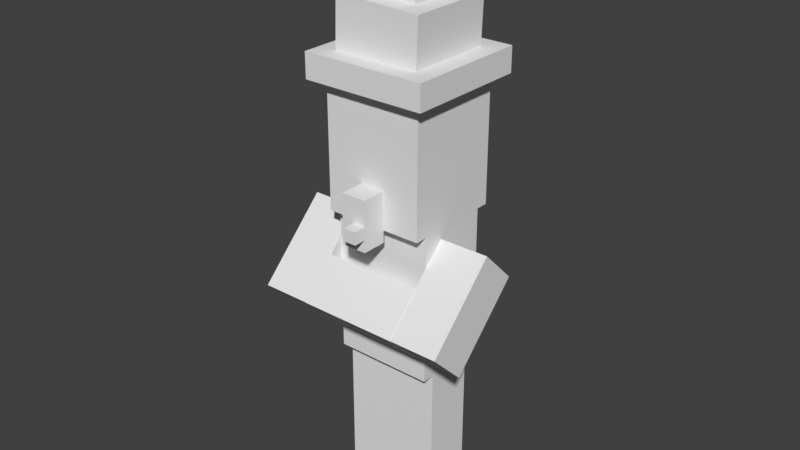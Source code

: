 # Source: villager.blend  (saved by Blender 2.78.0; exported with 4.5.12 LTS)
import bpy
from mathutils import Matrix  # noqa: F401  (used for matrix-valued properties, if any)

bpy.ops.wm.read_factory_settings(use_empty=True)
scene = bpy.context.scene
scene.name = 'Scene'

# ---- collections
col_collection_1 = bpy.data.collections.new('Collection 1'); scene.collection.children.link(col_collection_1)

# ---- world
world_world = bpy.data.worlds.new('World'); scene.world = world_world
world_world.color = (0.05088, 0.05088, 0.05088)
world_world.use_sun_shadow = False
world_world.sun_shadow_jitter_overblur = 0.0
world_world.cycles.sampling_method = 'MANUAL'

# ---- meshes
me_cube_012 = bpy.data.meshes.new('Cube.012')
me_cube_012.from_pydata([(-1.0, -1.0, -1.0), (-1.0, -1.0, 1.0), (-1.0, 1.0, -1.0), (-1.0, 1.0, 1.0), (1.0, -1.0, -1.0), (1.0, -1.0, 1.0), (1.0, 1.0, -1.0), (1.0, 1.0, 1.0)], [], [(0, 1, 3, 2), (2, 3, 7, 6), (6, 7, 5, 4), (4, 5, 1, 0), (2, 6, 4, 0), (7, 3, 1, 5)])
_uv = me_cube_012.uv_layers.new(name='UVMap')
_uv.uv.foreach_set('vector', [0.01562, 0.2344, 0.01562, 0.25, 0.0, 0.25, 0.0, 0.2344, 0.0625, 0.2344, 0.0625, 0.25, 0.04688, 0.25, 0.04688, 0.2344, 0.04688, 0.2344, 0.04688, 0.25, 0.03125, 0.25, 0.03125, 0.2344, 0.03125, 0.2344, 0.03125, 0.25, 0.01562, 0.25, 0.01562, 0.2344, 0.04688, 0.2578, 0.03125, 0.2578, 0.03125, 0.25, 0.04688, 0.25, 0.03125, 0.2578, 0.01562, 0.2578, 0.01562, 0.25, 0.03125, 0.25])
me_cube_012.use_remesh_preserve_volume = False
me_cube_012.use_remesh_preserve_attributes = False
me_cube_012.use_mirror_vertex_groups = False
me_cube_012.update()
me_cube_011 = bpy.data.meshes.new('Cube.011')
me_cube_011.from_pydata([(-1.0, -1.0, -1.0), (-1.0, -1.0, 1.0), (-1.0, 1.0, -1.0), (-1.0, 1.0, 1.0), (1.0, -1.0, -1.0), (1.0, -1.0, 1.0), (1.0, 1.0, -1.0), (1.0, 1.0, 1.0)], [], [(0, 1, 3, 2), (2, 3, 7, 6), (6, 7, 5, 4), (4, 5, 1, 0), (2, 6, 4, 0), (7, 3, 1, 5)])
_uv = me_cube_011.uv_layers.new(name='UVMap')
_uv.uv.foreach_set('vector', [0.0625, 0.2578, 0.0625, 0.2891, 0.0, 0.2891, 0.0, 0.2578, 0.25, 0.2578, 0.25, 0.2891, 0.1875, 0.2891, 0.1875, 0.2578, 0.1875, 0.2578, 0.1875, 0.2891, 0.125, 0.2891, 0.125, 0.2578, 0.125, 0.2578, 0.125, 0.2891, 0.0625, 0.2891, 0.0625, 0.2578, 0.1875, 0.3203, 0.125, 0.3203, 0.125, 0.2891, 0.1875, 0.2891, 0.125, 0.3203, 0.0625, 0.3203, 0.0625, 0.2891, 0.125, 0.2891])
me_cube_011.use_remesh_preserve_volume = False
me_cube_011.use_remesh_preserve_attributes = False
me_cube_011.use_mirror_vertex_groups = False
me_cube_011.update()
me_cube_010 = bpy.data.meshes.new('Cube.010')
me_cube_010.from_pydata([(-1.0, -1.0, -1.0), (-1.0, -1.0, 1.0), (-1.0, 1.0, -1.0), (-1.0, 1.0, 1.0), (1.0, -1.0, -1.0), (1.0, -1.0, 1.0), (1.0, 1.0, -1.0), (1.0, 1.0, 1.0)], [], [(0, 1, 3, 2), (2, 3, 7, 6), (6, 7, 5, 4), (4, 5, 1, 0), (2, 6, 4, 0), (7, 3, 1, 5)])
_uv = me_cube_010.uv_layers.new(name='UVMap')
_uv.uv.foreach_set('vector', [0.1094, 0.3203, 0.1094, 0.3516, 0.0, 0.3516, 0.0, 0.3203, 0.4375, 0.3203, 0.4375, 0.3516, 0.3281, 0.3516, 0.3281, 0.3203, 0.3281, 0.3203, 0.3281, 0.3516, 0.2188, 0.3516, 0.2188, 0.3203, 0.2188, 0.3203, 0.2188, 0.3516, 0.1094, 0.3516, 0.1094, 0.3203, 0.3281, 0.4062, 0.2188, 0.4062, 0.2188, 0.3516, 0.3281, 0.3516, 0.2188, 0.4062, 0.1094, 0.4062, 0.1094, 0.3516, 0.2188, 0.3516])
me_cube_010.use_remesh_preserve_volume = False
me_cube_010.use_remesh_preserve_attributes = False
me_cube_010.use_mirror_vertex_groups = False
me_cube_010.update()
me_cube_009 = bpy.data.meshes.new('Cube.009')
me_cube_009.from_pydata([(-1.0, -1.0, -1.0), (-1.0, -1.0, 1.0), (-1.0, 1.0, -1.0), (-1.0, 1.0, 1.0), (1.0, -1.0, -1.0), (1.0, -1.0, 1.0), (1.0, 1.0, -1.0), (1.0, 1.0, 1.0)], [], [(0, 1, 3, 2), (2, 3, 7, 6), (6, 7, 5, 4), (4, 5, 1, 0), (2, 6, 4, 0), (7, 3, 1, 5)])
_uv = me_cube_009.uv_layers.new(name='UVMap')
_uv.uv.foreach_set('vector', [0.1562, 0.4062, 0.1562, 0.4219, 0.0, 0.4219, 0.0, 0.4062, 0.625, 0.4062, 0.625, 0.4219, 0.4688, 0.4219, 0.4688, 0.4062, 0.4688, 0.4062, 0.4688, 0.4219, 0.3125, 0.4219, 0.3125, 0.4062, 0.3125, 0.4062, 0.3125, 0.4219, 0.1562, 0.4219, 0.1562, 0.4062, 0.4688, 0.5, 0.3125, 0.5, 0.3125, 0.4219, 0.4688, 0.4219, 0.3125, 0.5, 0.1562, 0.5, 0.1562, 0.4219, 0.3125, 0.4219])
me_cube_009.use_remesh_preserve_volume = False
me_cube_009.use_remesh_preserve_attributes = False
me_cube_009.use_mirror_vertex_groups = False
me_cube_009.update()
me_cube_008 = bpy.data.meshes.new('Cube.008')
me_cube_008.from_pydata([(-1.0, -1.0, -1.0), (-1.0, -1.0, 1.0), (-1.0, 1.0, -1.0), (-1.0, 1.0, 1.0), (1.0, -1.0, -1.0), (1.0, -1.0, 1.0), (1.0, 1.0, -1.0), (1.0, 1.0, 1.0)], [], [(0, 1, 3, 2), (2, 3, 7, 6), (6, 7, 5, 4), (4, 5, 1, 0), (2, 6, 4, 0), (7, 3, 1, 5)])
_uv = me_cube_008.uv_layers.new(name='UVMap')
_uv.uv.foreach_set('vector', [0.01562, 0.9844, 0.01562, 0.9922, 0.0, 0.9922, 0.0, 0.9844, 0.0625, 0.9844, 0.0625, 0.9922, 0.04688, 0.9922, 0.04688, 0.9844, 0.04688, 0.9844, 0.04688, 0.9922, 0.03125, 0.9922, 0.03125, 0.9844, 0.03125, 0.9844, 0.03125, 0.9922, 0.01562, 0.9922, 0.01562, 0.9844, 0.04688, 1.0, 0.03125, 1.0, 0.03125, 0.9922, 0.04688, 0.9922, 0.03125, 1.0, 0.01562, 1.0, 0.01562, 0.9922, 0.03125, 0.9922])
me_cube_008.use_remesh_preserve_volume = False
me_cube_008.use_remesh_preserve_attributes = False
me_cube_008.use_mirror_vertex_groups = False
me_cube_008.update()
me_cube_007 = bpy.data.meshes.new('Cube.007')
me_cube_007.from_pydata([(-1.0, -1.0, -1.0), (-1.0, -1.0, 1.0), (-1.0, 1.0, -1.0), (-1.0, 1.0, 1.0), (1.0, -1.0, -1.0), (1.0, -1.0, 1.0), (1.0, 1.0, -1.0), (1.0, 1.0, 1.0)], [], [(0, 1, 3, 2), (2, 3, 7, 6), (6, 7, 5, 4), (4, 5, 1, 0), (2, 6, 4, 0), (7, 3, 1, 5)])
_uv = me_cube_007.uv_layers.new(name='UVMap')
_uv.uv.foreach_set('vector', [0.0625, 0.7031, 0.0625, 0.7969, 0.0, 0.7969, 0.0, 0.7031, 0.25, 0.7031, 0.25, 0.7969, 0.1875, 0.7969, 0.1875, 0.7031, 0.1875, 0.7031, 0.1875, 0.7969, 0.125, 0.7969, 0.125, 0.7031, 0.125, 0.7031, 0.125, 0.7969, 0.0625, 0.7969, 0.0625, 0.7031, 0.1875, 0.8281, 0.125, 0.8281, 0.125, 0.7969, 0.1875, 0.7969, 0.125, 0.8281, 0.0625, 0.8281, 0.0625, 0.7969, 0.125, 0.7969])
me_cube_007.use_remesh_preserve_volume = False
me_cube_007.use_remesh_preserve_attributes = False
me_cube_007.use_mirror_vertex_groups = False
me_cube_007.update()
me_cube_006 = bpy.data.meshes.new('Cube.006')
me_cube_006.from_pydata([(-1.0, -1.0, -1.0), (-1.0, -1.0, 1.0), (-1.0, 1.0, -1.0), (-1.0, 1.0, 1.0), (1.0, -1.0, -1.0), (1.0, -1.0, 1.0), (1.0, 1.0, -1.0), (1.0, 1.0, 1.0)], [], [(0, 1, 3, 2), (2, 3, 7, 6), (6, 7, 5, 4), (4, 5, 1, 0), (2, 6, 4, 0), (7, 3, 1, 5)])
_uv = me_cube_006.uv_layers.new(name='UVMap')
_uv.uv.foreach_set('vector', [0.75, 0.7344, 0.75, 0.7969, 0.6875, 0.7969, 0.6875, 0.7344, 0.9375, 0.7344, 0.9375, 0.7969, 0.875, 0.7969, 0.875, 0.7344, 0.875, 0.7344, 0.875, 0.7969, 0.8125, 0.7969, 0.8125, 0.7344, 0.8125, 0.7344, 0.8125, 0.7969, 0.75, 0.7969, 0.75, 0.7344, 0.875, 0.8281, 0.8125, 0.8281, 0.8125, 0.7969, 0.875, 0.7969, 0.8125, 0.8281, 0.75, 0.8281, 0.75, 0.7969, 0.8125, 0.7969])
me_cube_006.use_remesh_preserve_volume = False
me_cube_006.use_remesh_preserve_attributes = False
me_cube_006.use_mirror_vertex_groups = False
me_cube_006.update()
me_cube_005 = bpy.data.meshes.new('Cube.005')
me_cube_005.from_pydata([(-1.0, -1.0, -1.0), (-1.0, -1.0, 1.0), (-1.0, 1.0, -1.0), (-1.0, 1.0, 1.0), (1.0, -1.0, -1.0), (1.0, -1.0, 1.0), (1.0, 1.0, -1.0), (1.0, 1.0, 1.0)], [], [(0, 1, 3, 2), (2, 3, 7, 6), (6, 7, 5, 4), (4, 5, 1, 0), (2, 6, 4, 0), (7, 3, 1, 5)])
_uv = me_cube_005.uv_layers.new(name='UVMap')
_uv.uv.foreach_set('vector', [0.6875, 0.6406, 0.6875, 0.6719, 0.625, 0.6719, 0.625, 0.6406, 1.0, 0.6406, 1.0, 0.6719, 0.875, 0.6719, 0.875, 0.6406, 0.875, 0.6406, 0.875, 0.6719, 0.8125, 0.6719, 0.8125, 0.6406, 0.8125, 0.6406, 0.8125, 0.6719, 0.6875, 0.6719, 0.6875, 0.6406, 0.9375, 0.7031, 0.8125, 0.7031, 0.8125, 0.6719, 0.9375, 0.6719, 0.8125, 0.7031, 0.6875, 0.7031, 0.6875, 0.6719, 0.8125, 0.6719])
me_cube_005.use_remesh_preserve_volume = False
me_cube_005.use_remesh_preserve_attributes = False
me_cube_005.use_mirror_vertex_groups = False
me_cube_005.update()
me_cube_004 = bpy.data.meshes.new('Cube.004')
me_cube_004.from_pydata([(-1.0, -1.0, -1.0), (-1.0, -1.0, 1.0), (-1.0, 1.0, -1.0), (-1.0, 1.0, 1.0), (1.0, -1.0, -1.0), (1.0, -1.0, 1.0), (1.0, 1.0, -1.0), (1.0, 1.0, 1.0)], [], [(0, 1, 3, 2), (2, 3, 7, 6), (6, 7, 5, 4), (4, 5, 1, 0), (2, 6, 4, 0), (7, 3, 1, 5)])
_uv = me_cube_004.uv_layers.new(name='UVMap')
_uv.uv.foreach_set('vector', [0.75, 0.7344, 0.75, 0.7969, 0.6875, 0.7969, 0.6875, 0.7344, 0.9375, 0.7344, 0.9375, 0.7969, 0.875, 0.7969, 0.875, 0.7344, 0.875, 0.7344, 0.875, 0.7969, 0.8125, 0.7969, 0.8125, 0.7344, 0.8125, 0.7344, 0.8125, 0.7969, 0.75, 0.7969, 0.75, 0.7344, 0.875, 0.8281, 0.8125, 0.8281, 0.8125, 0.7969, 0.875, 0.7969, 0.8125, 0.8281, 0.75, 0.8281, 0.75, 0.7969, 0.8125, 0.7969])
me_cube_004.use_remesh_preserve_volume = False
me_cube_004.use_remesh_preserve_attributes = False
me_cube_004.use_mirror_vertex_groups = False
me_cube_004.update()
me_cube_003 = bpy.data.meshes.new('Cube.003')
me_cube_003.from_pydata([(-1.0, -1.0, -1.0), (-1.0, -1.0, 1.0), (-1.0, 1.0, -1.0), (-1.0, 1.0, 1.0), (1.0, -1.0, -1.0), (1.0, -1.0, 1.0), (1.0, 1.0, -1.0), (1.0, 1.0, 1.0)], [], [(0, 1, 3, 2), (2, 3, 7, 6), (6, 7, 5, 4), (4, 5, 1, 0), (2, 6, 4, 0), (7, 3, 1, 5)])
_uv = me_cube_003.uv_layers.new(name='UVMap')
_uv.uv.foreach_set('vector', [0.3438, 0.7031, 0.3438, 0.7969, 0.25, 0.7969, 0.25, 0.7031, 0.6875, 0.7031, 0.6875, 0.7969, 0.5625, 0.7969, 0.5625, 0.7031, 0.5625, 0.7031, 0.5625, 0.7969, 0.4688, 0.7969, 0.4688, 0.7031, 0.4688, 0.7031, 0.4688, 0.7969, 0.3438, 0.7969, 0.3438, 0.7031, 0.5938, 0.8438, 0.4688, 0.8438, 0.4688, 0.7969, 0.5938, 0.7969, 0.4688, 0.8438, 0.3438, 0.8438, 0.3438, 0.7969, 0.4688, 0.7969])
me_cube_003.use_remesh_preserve_volume = False
me_cube_003.use_remesh_preserve_attributes = False
me_cube_003.use_mirror_vertex_groups = False
me_cube_003.update()
me_cube_002 = bpy.data.meshes.new('Cube.002')
me_cube_002.from_pydata([(-1.0, -1.0, -1.0), (-1.0, -1.0, 1.0), (-1.0, 1.0, -1.0), (-1.0, 1.0, 1.0), (1.0, -1.0, -1.0), (1.0, -1.0, 1.0), (1.0, 1.0, -1.0), (1.0, 1.0, 1.0)], [], [(0, 1, 3, 2), (2, 3, 7, 6), (6, 7, 5, 4), (4, 5, 1, 0), (2, 6, 4, 0), (7, 3, 1, 5)])
_uv = me_cube_002.uv_layers.new(name='UVMap')
_uv.uv.foreach_set('vector', [0.0625, 0.7031, 0.0625, 0.7969, 0.0, 0.7969, 0.0, 0.7031, 0.25, 0.7031, 0.25, 0.7969, 0.1875, 0.7969, 0.1875, 0.7031, 0.1875, 0.7031, 0.1875, 0.7969, 0.125, 0.7969, 0.125, 0.7031, 0.125, 0.7031, 0.125, 0.7969, 0.0625, 0.7969, 0.0625, 0.7031, 0.1875, 0.8281, 0.125, 0.8281, 0.125, 0.7969, 0.1875, 0.7969, 0.125, 0.8281, 0.0625, 0.8281, 0.0625, 0.7969, 0.125, 0.7969])
me_cube_002.use_remesh_preserve_volume = False
me_cube_002.use_remesh_preserve_attributes = False
me_cube_002.use_mirror_vertex_groups = False
me_cube_002.update()
me_cube_001 = bpy.data.meshes.new('Cube.001')
me_cube_001.from_pydata([(-1.0, -1.0, -1.0), (-1.0, -1.0, 1.0), (-1.0, 1.0, -1.0), (-1.0, 1.0, 1.0), (1.0, -1.0, -1.0), (1.0, -1.0, 1.0), (1.0, 1.0, -1.0), (1.0, 1.0, 1.0)], [], [(0, 1, 3, 2), (2, 3, 7, 6), (6, 7, 5, 4), (4, 5, 1, 0), (2, 6, 4, 0), (7, 3, 1, 5)])
_uv = me_cube_001.uv_layers.new(name='UVMap')
_uv.uv.foreach_set('vector', [0.4062, 0.9531, 0.4062, 0.9844, 0.375, 0.9844, 0.375, 0.9531, 0.5, 0.9531, 0.5, 0.9844, 0.4688, 0.9844, 0.4688, 0.9531, 0.4688, 0.9531, 0.4688, 0.9844, 0.4375, 0.9844, 0.4375, 0.9531, 0.4375, 0.9531, 0.4375, 0.9844, 0.4062, 0.9844, 0.4062, 0.9531, 0.4688, 1.0, 0.4375, 1.0, 0.4375, 0.9844, 0.4688, 0.9844, 0.4375, 1.0, 0.4062, 1.0, 0.4062, 0.9844, 0.4375, 0.9844])
me_cube_001.use_remesh_preserve_volume = False
me_cube_001.use_remesh_preserve_attributes = False
me_cube_001.use_mirror_vertex_groups = False
me_cube_001.update()
me_cube = bpy.data.meshes.new('Cube')
me_cube.from_pydata([(-1.0, -1.0, -1.0), (-1.0, -1.0, 1.0), (-1.0, 1.0, -1.0), (-1.0, 1.0, 1.0), (1.0, -1.0, -1.0), (1.0, -1.0, 1.0), (1.0, 1.0, -1.0), (1.0, 1.0, 1.0)], [], [(0, 1, 3, 2), (2, 3, 7, 6), (6, 7, 5, 4), (4, 5, 1, 0), (2, 6, 4, 0), (7, 3, 1, 5)])
_uv = me_cube.uv_layers.new(name='UVMap')
_uv.uv.foreach_set('vector', [0.125, 0.8594, 0.125, 0.9375, 0.0, 0.9375, 0.0, 0.8594, 0.5, 0.8594, 0.5, 0.9375, 0.375, 0.9375, 0.375, 0.8594, 0.375, 0.8594, 0.375, 0.9375, 0.25, 0.9375, 0.25, 0.8594, 0.25, 0.8594, 0.25, 0.9375, 0.125, 0.9375, 0.125, 0.8594, 0.375, 1.0, 0.25, 1.0, 0.25, 0.9375, 0.375, 0.9375, 0.25, 1.0, 0.125, 1.0, 0.125, 0.9375, 0.25, 0.9375])
me_cube.use_remesh_preserve_volume = False
me_cube.use_remesh_preserve_attributes = False
me_cube.use_mirror_vertex_groups = False
me_cube.update()

# ---- objects
ob_cube_012 = bpy.data.objects.new('Cube.012', me_cube_012)
ob_cube_011 = bpy.data.objects.new('Cube.011', me_cube_011)
ob_cube_010 = bpy.data.objects.new('Cube.010', me_cube_010)
ob_cube_009 = bpy.data.objects.new('Cube.009', me_cube_009)
ob_cube_008 = bpy.data.objects.new('Cube.008', me_cube_008)
ob_cube_007 = bpy.data.objects.new('Cube.007', me_cube_007)
ob_cube_006 = bpy.data.objects.new('Cube.006', me_cube_006)
ob_cube_005 = bpy.data.objects.new('Cube.005', me_cube_005)
ob_cube_004 = bpy.data.objects.new('Cube.004', me_cube_004)
ob_cube_003 = bpy.data.objects.new('Cube.003', me_cube_003)
ob_cube_002 = bpy.data.objects.new('Cube.002', me_cube_002)
ob_cube_001 = bpy.data.objects.new('Cube.001', me_cube_001)
ob_cube = bpy.data.objects.new('Cube', me_cube)

# ---- transforms, parenting, visibility, modifiers, constraints
ob_cube_012.location = (0.09426, 1.128e-08, 8.883)
ob_cube_012.rotation_euler = (2.515e-09, 0.192, 2.612e-08)
ob_cube_012.scale = (0.1, 0.1, 0.2)
ob_cube_012.lineart.crease_threshold = 0.0
ob_cube_011.location = (0.04027, 2.184e-09, 8.323)
ob_cube_011.rotation_euler = (1.844e-10, 0.05236, 7.041e-09)
ob_cube_011.scale = (0.4, 0.4, 0.4)
ob_cube_011.lineart.crease_threshold = 0.0
ob_cube_010.location = (0.0, 3.184e-09, 7.545)
ob_cube_010.rotation_euler = (8.19e-11, 0.03491, 4.692e-09)
ob_cube_010.scale = (0.7, 0.7, 0.4)
ob_cube_010.lineart.crease_threshold = 0.0
ob_cube_009.location = (0.0, 0.0, 6.969)
ob_cube_009.scale = (1.0, 1.0, 0.2)
ob_cube_009.lineart.crease_threshold = 0.0
ob_cube_008.location = (0.1016, -1.293, 4.871)
ob_cube_008.scale = (0.1, 0.1, 0.1)
ob_cube_008.lineart.crease_threshold = 0.0
ob_cube_007.location = (0.3991, 0.0, 1.204)
ob_cube_007.scale = (0.4, 0.4, 1.2)
ob_cube_007.lineart.crease_threshold = 0.0
ob_cube_006.location = (-1.194, -0.5406, 3.767)
ob_cube_006.rotation_euler = (-0.7854, -1.57e-16, 6.504e-17)
ob_cube_006.scale = (0.4, 0.4, 0.8)
ob_cube_006.lineart.crease_threshold = 0.0
ob_cube_005.location = (-2.426e-10, -0.8321, 3.487)
ob_cube_005.rotation_euler = (-0.7854, -1.57e-16, 6.504e-17)
ob_cube_005.scale = (0.8, 0.4, 0.4)
ob_cube_005.lineart.crease_threshold = 0.0
ob_cube_004.location = (1.195, -0.5406, 3.767)
ob_cube_004.rotation_euler = (-0.7854, -1.57e-16, 6.504e-17)
ob_cube_004.scale = (0.4, 0.4, 0.8)
ob_cube_004.lineart.crease_threshold = 0.0
ob_cube_003.location = (0.0, 0.0, 3.57)
ob_cube_003.scale = (0.8, 0.6, 1.2)
ob_cube_003.lineart.crease_threshold = 0.0
ob_cube_002.location = (-0.4007, 0.0, 1.204)
ob_cube_002.scale = (0.4, 0.4, 1.2)
ob_cube_002.lineart.crease_threshold = 0.0
ob_cube_001.location = (0.0, -0.9952, 4.971)
ob_cube_001.scale = (0.2, 0.2, 0.4)
ob_cube_001.lineart.crease_threshold = 0.0
ob_cube.location = (0.0, 0.0, 5.769)
ob_cube.scale = (0.8, 0.8, 1.0)
ob_cube.lineart.crease_threshold = 0.0

# ---- collection membership
col_collection_1.objects.link(ob_cube_012)
col_collection_1.objects.link(ob_cube_011)
col_collection_1.objects.link(ob_cube_010)
col_collection_1.objects.link(ob_cube_009)
col_collection_1.objects.link(ob_cube_008)
col_collection_1.objects.link(ob_cube_007)
col_collection_1.objects.link(ob_cube_006)
col_collection_1.objects.link(ob_cube_005)
col_collection_1.objects.link(ob_cube_004)
col_collection_1.objects.link(ob_cube_003)
col_collection_1.objects.link(ob_cube_002)
col_collection_1.objects.link(ob_cube_001)
col_collection_1.objects.link(ob_cube)

# ---- scene / render settings (as saved in the file)
scene.frame_start = 1; scene.frame_end = 250; scene.frame_set(1)
scene.render.engine = 'BLENDER_EEVEE_NEXT'
scene.render.resolution_percentage = 50
scene.render.dither_intensity = 0.0
scene.render.film_transparent = True
scene.cycles.use_denoising = False
scene.cycles.samples = 128
scene.cycles.sampling_pattern = 'TABULATED_SOBOL'
scene.cycles.light_sampling_threshold = 0.0
scene.cycles.use_adaptive_sampling = False
scene.cycles.use_light_tree = False
scene.cycles.blur_glossy = 0.0
scene.cycles.sample_clamp_indirect = 0.0
scene.view_settings.view_transform = 'Standard'
bpy.context.view_layer.update()

# ---- added for rendering (the .blend has no active camera and no usable light): camera, sun
cam_auto = bpy.data.cameras.new('AutoCamera')
cam_auto.lens = 50.0
cam_auto.sensor_width = 36.0
cam_auto.clip_end = 1000.0
ob_auto_camera = bpy.data.objects.new('AutoCamera', cam_auto)
scene.collection.objects.link(ob_auto_camera)
ob_auto_camera.location = (9.1897, -11.2256, 11.9022)
ob_auto_camera.rotation_euler = (1.09748, -7.21219e-08, 0.694738)
scene.camera = ob_auto_camera
light_auto_sun = bpy.data.lights.new('AutoSun', 'SUN')
light_auto_sun.energy = 3.0
light_auto_sun.angle = 0.0523599
ob_auto_sun = bpy.data.objects.new('AutoSun', light_auto_sun)
scene.collection.objects.link(ob_auto_sun)
ob_auto_sun.rotation_euler = (0.872665, 0.174533, 0.523599)
bpy.context.view_layer.update()
